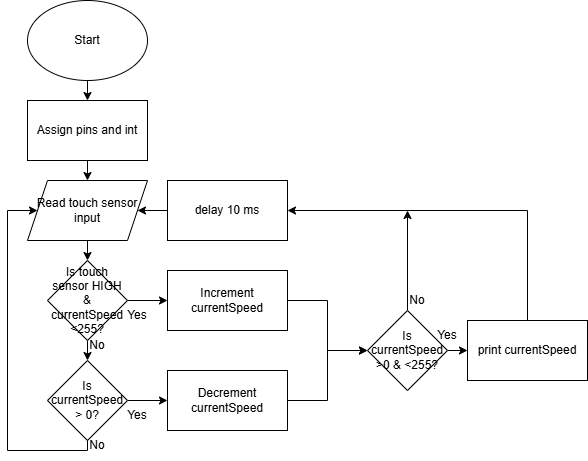

The diagram above was exported from draw.io. Its source (the exported page's mxGraphModel, read from the mxfile embedded in the PNG):
<mxGraphModel dx="1426" dy="785" grid="1" gridSize="10" guides="1" tooltips="1" connect="1" arrows="1" fold="1" page="1" pageScale="1" pageWidth="850" pageHeight="1100" math="0" shadow="0">
  <root>
    <mxCell id="0" />
    <mxCell id="1" parent="0" />
    <mxCell id="ninbezfWGRRh8_n3WSlI-1" edge="1" parent="1" style="edgeStyle=orthogonalEdgeStyle;rounded=0;orthogonalLoop=1;jettySize=auto;html=1;exitX=0.5;exitY=1;exitDx=0;exitDy=0;entryX=0.5;entryY=0;entryDx=0;entryDy=0;" target="ninbezfWGRRh8_n3WSlI-5">
      <mxGeometry relative="1" as="geometry">
        <mxPoint x="360" y="280" as="sourcePoint" />
      </mxGeometry>
    </mxCell>
    <mxCell id="ninbezfWGRRh8_n3WSlI-2" edge="1" parent="1" source="ninbezfWGRRh8_n3WSlI-3" style="edgeStyle=orthogonalEdgeStyle;rounded=0;orthogonalLoop=1;jettySize=auto;html=1;exitX=0.5;exitY=1;exitDx=0;exitDy=0;entryX=0.5;entryY=0;entryDx=0;entryDy=0;" target="ninbezfWGRRh8_n3WSlI-6">
      <mxGeometry relative="1" as="geometry" />
    </mxCell>
    <mxCell id="ninbezfWGRRh8_n3WSlI-3" parent="1" style="ellipse;whiteSpace=wrap;html=1;" value="Start" vertex="1">
      <mxGeometry height="80" width="120" x="300" y="120" as="geometry" />
    </mxCell>
    <mxCell id="ninbezfWGRRh8_n3WSlI-4" edge="1" parent="1" source="ninbezfWGRRh8_n3WSlI-5" style="edgeStyle=orthogonalEdgeStyle;rounded=0;orthogonalLoop=1;jettySize=auto;html=1;exitX=0.5;exitY=1;exitDx=0;exitDy=0;entryX=0.5;entryY=0;entryDx=0;entryDy=0;" target="ninbezfWGRRh8_n3WSlI-9">
      <mxGeometry relative="1" as="geometry" />
    </mxCell>
    <mxCell id="ninbezfWGRRh8_n3WSlI-5" parent="1" style="shape=parallelogram;perimeter=parallelogramPerimeter;whiteSpace=wrap;html=1;fixedSize=1;" value="Read touch sensor input" vertex="1">
      <mxGeometry height="60" width="120" x="300" y="300" as="geometry" />
    </mxCell>
    <mxCell id="ninbezfWGRRh8_n3WSlI-6" parent="1" style="rounded=0;whiteSpace=wrap;html=1;" value="Assign pins and int" vertex="1">
      <mxGeometry height="60" width="120" x="300" y="220" as="geometry" />
    </mxCell>
    <mxCell id="ninbezfWGRRh8_n3WSlI-7" edge="1" parent="1" source="ninbezfWGRRh8_n3WSlI-9" style="edgeStyle=orthogonalEdgeStyle;rounded=0;orthogonalLoop=1;jettySize=auto;html=1;exitX=1;exitY=0.5;exitDx=0;exitDy=0;entryX=0;entryY=0.5;entryDx=0;entryDy=0;" target="ninbezfWGRRh8_n3WSlI-14">
      <mxGeometry relative="1" as="geometry" />
    </mxCell>
    <mxCell id="ninbezfWGRRh8_n3WSlI-8" edge="1" parent="1" source="ninbezfWGRRh8_n3WSlI-9" style="edgeStyle=orthogonalEdgeStyle;rounded=0;orthogonalLoop=1;jettySize=auto;html=1;exitX=0.5;exitY=1;exitDx=0;exitDy=0;entryX=0.5;entryY=0;entryDx=0;entryDy=0;" target="ninbezfWGRRh8_n3WSlI-20">
      <mxGeometry relative="1" as="geometry" />
    </mxCell>
    <mxCell id="ninbezfWGRRh8_n3WSlI-9" parent="1" style="rhombus;whiteSpace=wrap;html=1;" value="Is touch sensor HIGH &amp;amp; currentSpeed &amp;lt;255?" vertex="1">
      <mxGeometry height="80" width="80" x="320" y="380" as="geometry" />
    </mxCell>
    <mxCell id="ninbezfWGRRh8_n3WSlI-10" edge="1" parent="1" source="ninbezfWGRRh8_n3WSlI-12" style="edgeStyle=orthogonalEdgeStyle;rounded=0;orthogonalLoop=1;jettySize=auto;html=1;exitX=1;exitY=0.5;exitDx=0;exitDy=0;entryX=0;entryY=0.5;entryDx=0;entryDy=0;" target="ninbezfWGRRh8_n3WSlI-22">
      <mxGeometry relative="1" as="geometry" />
    </mxCell>
    <mxCell id="ninbezfWGRRh8_n3WSlI-11" edge="1" parent="1" source="ninbezfWGRRh8_n3WSlI-12" style="edgeStyle=orthogonalEdgeStyle;rounded=0;orthogonalLoop=1;jettySize=auto;html=1;exitX=0.5;exitY=0;exitDx=0;exitDy=0;">
      <mxGeometry relative="1" as="geometry">
        <mxPoint x="680" y="330" as="targetPoint" />
      </mxGeometry>
    </mxCell>
    <mxCell id="ninbezfWGRRh8_n3WSlI-12" parent="1" style="rhombus;whiteSpace=wrap;html=1;" value="Is currentSpeed &amp;gt;0 &amp;amp; &amp;lt;255?" vertex="1">
      <mxGeometry height="80" width="80" x="640" y="430" as="geometry" />
    </mxCell>
    <mxCell id="ninbezfWGRRh8_n3WSlI-13" edge="1" parent="1" source="ninbezfWGRRh8_n3WSlI-14" style="edgeStyle=orthogonalEdgeStyle;rounded=0;orthogonalLoop=1;jettySize=auto;html=1;exitX=1;exitY=0.5;exitDx=0;exitDy=0;entryX=0;entryY=0.5;entryDx=0;entryDy=0;" target="ninbezfWGRRh8_n3WSlI-12">
      <mxGeometry relative="1" as="geometry" />
    </mxCell>
    <mxCell id="ninbezfWGRRh8_n3WSlI-14" parent="1" style="rounded=0;whiteSpace=wrap;html=1;" value="Increment currentSpeed" vertex="1">
      <mxGeometry height="60" width="120" x="440" y="390" as="geometry" />
    </mxCell>
    <mxCell id="ninbezfWGRRh8_n3WSlI-15" edge="1" parent="1" source="ninbezfWGRRh8_n3WSlI-16" style="edgeStyle=orthogonalEdgeStyle;rounded=0;orthogonalLoop=1;jettySize=auto;html=1;exitX=0;exitY=0.5;exitDx=0;exitDy=0;entryX=1;entryY=0.5;entryDx=0;entryDy=0;" target="ninbezfWGRRh8_n3WSlI-5">
      <mxGeometry relative="1" as="geometry" />
    </mxCell>
    <mxCell id="ninbezfWGRRh8_n3WSlI-16" parent="1" style="rounded=0;whiteSpace=wrap;html=1;" value="delay 10 ms" vertex="1">
      <mxGeometry height="60" width="120" x="440" y="300" as="geometry" />
    </mxCell>
    <mxCell id="ninbezfWGRRh8_n3WSlI-17" edge="1" parent="1" source="ninbezfWGRRh8_n3WSlI-18" style="edgeStyle=orthogonalEdgeStyle;rounded=0;orthogonalLoop=1;jettySize=auto;html=1;exitX=1;exitY=0.5;exitDx=0;exitDy=0;entryX=0;entryY=0.5;entryDx=0;entryDy=0;" target="ninbezfWGRRh8_n3WSlI-12">
      <mxGeometry relative="1" as="geometry" />
    </mxCell>
    <mxCell id="ninbezfWGRRh8_n3WSlI-18" parent="1" style="rounded=0;whiteSpace=wrap;html=1;" value="Decrement currentSpeed" vertex="1">
      <mxGeometry height="60" width="120" x="440" y="490" as="geometry" />
    </mxCell>
    <mxCell id="ninbezfWGRRh8_n3WSlI-19" edge="1" parent="1" source="ninbezfWGRRh8_n3WSlI-20" style="edgeStyle=orthogonalEdgeStyle;rounded=0;orthogonalLoop=1;jettySize=auto;html=1;exitX=1;exitY=0.5;exitDx=0;exitDy=0;entryX=0;entryY=0.5;entryDx=0;entryDy=0;" target="ninbezfWGRRh8_n3WSlI-18">
      <mxGeometry relative="1" as="geometry" />
    </mxCell>
    <mxCell id="ninbezfWGRRh8_n3WSlI-20" parent="1" style="rhombus;whiteSpace=wrap;html=1;" value="Is currentSpeed &amp;gt; 0?" vertex="1">
      <mxGeometry height="80" width="80" x="320" y="480" as="geometry" />
    </mxCell>
    <mxCell id="ninbezfWGRRh8_n3WSlI-21" edge="1" parent="1" source="ninbezfWGRRh8_n3WSlI-22" style="edgeStyle=orthogonalEdgeStyle;rounded=0;orthogonalLoop=1;jettySize=auto;html=1;exitX=0.5;exitY=0;exitDx=0;exitDy=0;entryX=1;entryY=0.5;entryDx=0;entryDy=0;" target="ninbezfWGRRh8_n3WSlI-16">
      <mxGeometry relative="1" as="geometry" />
    </mxCell>
    <mxCell id="ninbezfWGRRh8_n3WSlI-22" parent="1" style="rounded=0;whiteSpace=wrap;html=1;" value="print currentSpeed" vertex="1">
      <mxGeometry height="60" width="120" x="740" y="440" as="geometry" />
    </mxCell>
    <mxCell id="ninbezfWGRRh8_n3WSlI-23" parent="1" style="text;html=1;whiteSpace=wrap;strokeColor=none;fillColor=none;align=center;verticalAlign=middle;rounded=0;" value="Yes" vertex="1">
      <mxGeometry height="30" width="60" x="690" y="440" as="geometry" />
    </mxCell>
    <mxCell id="ninbezfWGRRh8_n3WSlI-24" parent="1" style="text;html=1;whiteSpace=wrap;strokeColor=none;fillColor=none;align=center;verticalAlign=middle;rounded=0;" value="No" vertex="1">
      <mxGeometry height="30" width="60" x="660" y="405" as="geometry" />
    </mxCell>
    <mxCell id="ninbezfWGRRh8_n3WSlI-25" edge="1" parent="1" style="endArrow=none;html=1;rounded=0;" value="">
      <mxGeometry height="50" relative="1" width="50" as="geometry">
        <mxPoint x="280" y="570" as="sourcePoint" />
        <mxPoint x="360" y="570" as="targetPoint" />
      </mxGeometry>
    </mxCell>
    <mxCell id="ninbezfWGRRh8_n3WSlI-26" edge="1" parent="1" style="endArrow=none;html=1;rounded=0;" value="">
      <mxGeometry height="50" relative="1" width="50" as="geometry">
        <mxPoint x="280" y="570" as="sourcePoint" />
        <mxPoint x="280" y="330" as="targetPoint" />
      </mxGeometry>
    </mxCell>
    <mxCell id="ninbezfWGRRh8_n3WSlI-27" edge="1" parent="1" style="endArrow=none;html=1;rounded=0;" value="">
      <mxGeometry height="50" relative="1" width="50" as="geometry">
        <mxPoint x="360" y="570" as="sourcePoint" />
        <mxPoint x="360" y="560" as="targetPoint" />
      </mxGeometry>
    </mxCell>
    <mxCell id="ninbezfWGRRh8_n3WSlI-28" edge="1" parent="1" style="endArrow=classic;html=1;rounded=0;entryX=0;entryY=0.5;entryDx=0;entryDy=0;" target="ninbezfWGRRh8_n3WSlI-5" value="">
      <mxGeometry height="50" relative="1" width="50" as="geometry">
        <mxPoint x="280" y="330" as="sourcePoint" />
        <mxPoint x="270" y="320" as="targetPoint" />
      </mxGeometry>
    </mxCell>
    <mxCell id="ninbezfWGRRh8_n3WSlI-29" parent="1" style="text;html=1;whiteSpace=wrap;strokeColor=none;fillColor=none;align=center;verticalAlign=middle;rounded=0;" value="Yes" vertex="1">
      <mxGeometry height="30" width="60" x="380" y="520" as="geometry" />
    </mxCell>
    <mxCell id="ninbezfWGRRh8_n3WSlI-30" parent="1" style="text;html=1;whiteSpace=wrap;strokeColor=none;fillColor=none;align=center;verticalAlign=middle;rounded=0;" value="No" vertex="1">
      <mxGeometry height="30" width="60" x="340" y="550" as="geometry" />
    </mxCell>
    <mxCell id="ninbezfWGRRh8_n3WSlI-31" parent="1" style="text;html=1;whiteSpace=wrap;strokeColor=none;fillColor=none;align=center;verticalAlign=middle;rounded=0;" value="No" vertex="1">
      <mxGeometry height="30" width="60" x="340" y="450" as="geometry" />
    </mxCell>
    <mxCell id="ninbezfWGRRh8_n3WSlI-32" parent="1" style="text;html=1;whiteSpace=wrap;strokeColor=none;fillColor=none;align=center;verticalAlign=middle;rounded=0;" value="Yes" vertex="1">
      <mxGeometry height="30" width="60" x="380" y="420" as="geometry" />
    </mxCell>
  </root>
</mxGraphModel>